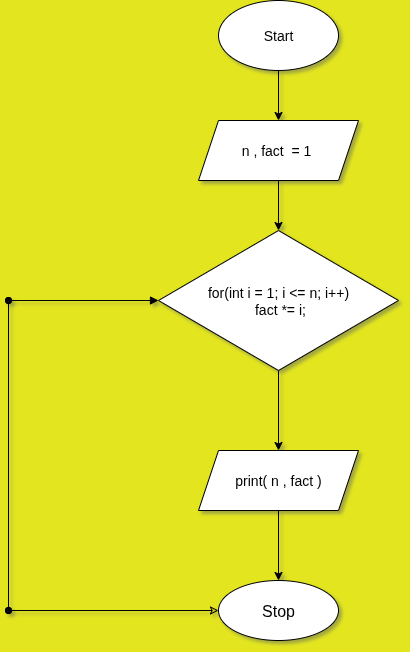

The diagram above was exported from draw.io. Its source (the exported page's mxGraphModel, read from the mxfile embedded in the PNG):
<mxGraphModel dx="872" dy="486" grid="1" gridSize="10" guides="1" tooltips="1" connect="1" arrows="1" fold="1" page="1" pageScale="1" pageWidth="850" pageHeight="1100" background="light-dark(#e3e61e, #121212)" math="0" shadow="1">
  <root>
    <mxCell id="0" />
    <mxCell id="1" parent="0" />
    <mxCell id="2CojeGwhe28DYcDaDSsh-12" value="" style="edgeStyle=orthogonalEdgeStyle;rounded=0;orthogonalLoop=1;jettySize=auto;html=1;" edge="1" parent="1" source="2CojeGwhe28DYcDaDSsh-1" target="2CojeGwhe28DYcDaDSsh-2">
      <mxGeometry relative="1" as="geometry" />
    </mxCell>
    <mxCell id="2CojeGwhe28DYcDaDSsh-1" value="&lt;font style=&quot;font-size: 14px;&quot;&gt;Start&lt;/font&gt;" style="ellipse;whiteSpace=wrap;html=1;labelBackgroundColor=none;" vertex="1" parent="1">
      <mxGeometry x="330" y="40" width="120" height="70" as="geometry" />
    </mxCell>
    <mxCell id="2CojeGwhe28DYcDaDSsh-13" style="edgeStyle=orthogonalEdgeStyle;rounded=0;orthogonalLoop=1;jettySize=auto;html=1;exitX=0.5;exitY=1;exitDx=0;exitDy=0;" edge="1" parent="1" source="2CojeGwhe28DYcDaDSsh-2" target="2CojeGwhe28DYcDaDSsh-5">
      <mxGeometry relative="1" as="geometry" />
    </mxCell>
    <mxCell id="2CojeGwhe28DYcDaDSsh-2" value="&lt;span style=&quot;font-size: 14px;&quot;&gt;n , fact&amp;nbsp; = 1&amp;nbsp;&lt;/span&gt;" style="shape=parallelogram;perimeter=parallelogramPerimeter;whiteSpace=wrap;html=1;fixedSize=1;labelBackgroundColor=none;" vertex="1" parent="1">
      <mxGeometry x="310" y="160" width="160" height="60" as="geometry" />
    </mxCell>
    <mxCell id="2CojeGwhe28DYcDaDSsh-42" style="edgeStyle=orthogonalEdgeStyle;rounded=0;orthogonalLoop=1;jettySize=auto;html=1;exitX=0.5;exitY=1;exitDx=0;exitDy=0;entryX=0.5;entryY=0;entryDx=0;entryDy=0;" edge="1" parent="1" source="2CojeGwhe28DYcDaDSsh-5" target="2CojeGwhe28DYcDaDSsh-41">
      <mxGeometry relative="1" as="geometry" />
    </mxCell>
    <mxCell id="2CojeGwhe28DYcDaDSsh-5" value="&lt;div&gt;&lt;span style=&quot;font-size: 14px; background-color: transparent; color: light-dark(rgb(0, 0, 0), rgb(255, 255, 255));&quot;&gt;for(int i = 1; i &amp;lt;= n; i++)&lt;/span&gt;&lt;/div&gt;&lt;div&gt;&lt;span style=&quot;background-color: transparent;&quot;&gt;&lt;span style=&quot;font-size: 14px;&quot;&gt;&amp;nbsp;fact *= i;&lt;/span&gt;&lt;/span&gt;&lt;/div&gt;" style="rhombus;whiteSpace=wrap;html=1;labelBackgroundColor=none;" vertex="1" parent="1">
      <mxGeometry x="270" y="270" width="240" height="140" as="geometry" />
    </mxCell>
    <mxCell id="2CojeGwhe28DYcDaDSsh-46" style="edgeStyle=orthogonalEdgeStyle;rounded=0;orthogonalLoop=1;jettySize=auto;html=1;exitX=0;exitY=0.5;exitDx=0;exitDy=0;startArrow=classic;startFill=0;endArrow=oval;endFill=1;" edge="1" parent="1" source="2CojeGwhe28DYcDaDSsh-20">
      <mxGeometry relative="1" as="geometry">
        <mxPoint x="120" y="650" as="targetPoint" />
      </mxGeometry>
    </mxCell>
    <mxCell id="2CojeGwhe28DYcDaDSsh-20" value="&lt;font size=&quot;3&quot;&gt;Stop&lt;/font&gt;" style="ellipse;whiteSpace=wrap;html=1;" vertex="1" parent="1">
      <mxGeometry x="330" y="620" width="120" height="60" as="geometry" />
    </mxCell>
    <mxCell id="2CojeGwhe28DYcDaDSsh-38" value="" style="endArrow=block;startArrow=oval;html=1;rounded=0;entryX=0;entryY=0.5;entryDx=0;entryDy=0;endFill=1;startFill=1;" edge="1" parent="1" target="2CojeGwhe28DYcDaDSsh-5">
      <mxGeometry width="50" height="50" relative="1" as="geometry">
        <mxPoint x="120" y="340" as="sourcePoint" />
        <mxPoint x="450" y="570" as="targetPoint" />
      </mxGeometry>
    </mxCell>
    <mxCell id="2CojeGwhe28DYcDaDSsh-43" style="edgeStyle=orthogonalEdgeStyle;rounded=0;orthogonalLoop=1;jettySize=auto;html=1;exitX=0.5;exitY=1;exitDx=0;exitDy=0;entryX=0.5;entryY=0;entryDx=0;entryDy=0;" edge="1" parent="1" source="2CojeGwhe28DYcDaDSsh-41" target="2CojeGwhe28DYcDaDSsh-20">
      <mxGeometry relative="1" as="geometry" />
    </mxCell>
    <mxCell id="2CojeGwhe28DYcDaDSsh-41" value="&lt;span style=&quot;font-size: 14px;&quot;&gt;print( n , fact )&lt;/span&gt;" style="shape=parallelogram;perimeter=parallelogramPerimeter;whiteSpace=wrap;html=1;fixedSize=1;labelBackgroundColor=none;" vertex="1" parent="1">
      <mxGeometry x="310" y="490" width="160" height="60" as="geometry" />
    </mxCell>
    <mxCell id="2CojeGwhe28DYcDaDSsh-44" value="" style="endArrow=oval;startArrow=oval;html=1;rounded=0;startFill=1;endFill=1;" edge="1" parent="1">
      <mxGeometry width="50" height="50" relative="1" as="geometry">
        <mxPoint x="120" y="650" as="sourcePoint" />
        <mxPoint x="120" y="340" as="targetPoint" />
      </mxGeometry>
    </mxCell>
  </root>
</mxGraphModel>